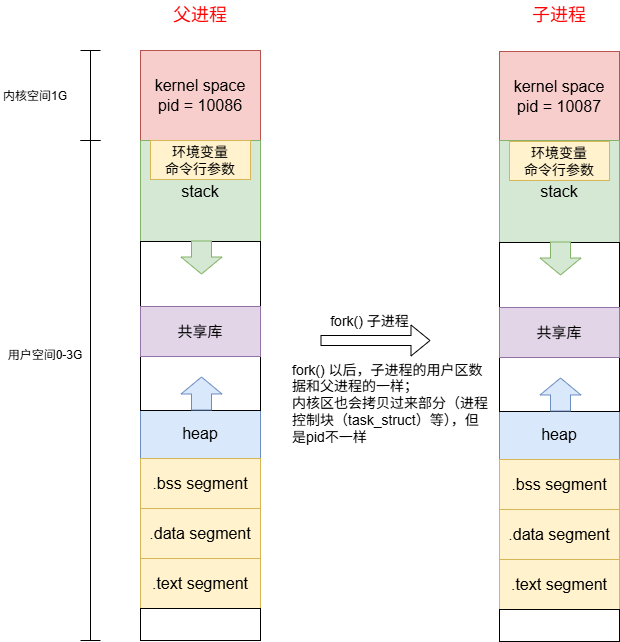

The diagram above was exported from draw.io. Its source (the exported page's mxGraphModel, read from the mxfile embedded in the PNG):
<mxGraphModel dx="1188" dy="701" grid="1" gridSize="10" guides="1" tooltips="1" connect="1" arrows="1" fold="1" page="1" pageScale="1" pageWidth="827" pageHeight="1169" math="0" shadow="0">
  <root>
    <mxCell id="0" />
    <mxCell id="1" parent="0" />
    <mxCell id="_H6F0k9WJD9vZkehocSk-1" parent="1" style="rounded=0;whiteSpace=wrap;html=1;fillColor=#f8cecc;strokeColor=#b85450;" value="&lt;font style=&quot;font-size: 16px;&quot;&gt;kernel space&lt;/font&gt;&lt;div&gt;&lt;font style=&quot;font-size: 16px;&quot;&gt;pid = 10086&lt;/font&gt;&lt;/div&gt;" vertex="1">
      <mxGeometry height="90" width="120" x="160" y="80" as="geometry" />
    </mxCell>
    <mxCell id="_H6F0k9WJD9vZkehocSk-11" edge="1" parent="1" source="_H6F0k9WJD9vZkehocSk-2" style="edgeStyle=orthogonalEdgeStyle;rounded=0;orthogonalLoop=1;jettySize=auto;html=1;" target="_H6F0k9WJD9vZkehocSk-9" value="">
      <mxGeometry relative="1" as="geometry" />
    </mxCell>
    <mxCell id="_H6F0k9WJD9vZkehocSk-2" parent="1" style="rounded=0;whiteSpace=wrap;html=1;fillColor=#d5e8d4;strokeColor=#82b366;" value="&lt;span style=&quot;font-size: 16px;&quot;&gt;stack&lt;/span&gt;" vertex="1">
      <mxGeometry height="101" width="120" x="160" y="170" as="geometry" />
    </mxCell>
    <mxCell id="_H6F0k9WJD9vZkehocSk-3" parent="1" style="rounded=0;whiteSpace=wrap;html=1;fillColor=#dae8fc;strokeColor=#6c8ebf;" value="&lt;font style=&quot;font-size: 16px;&quot;&gt;heap&lt;/font&gt;" vertex="1">
      <mxGeometry height="50" width="120" x="160" y="438" as="geometry" />
    </mxCell>
    <mxCell id="_H6F0k9WJD9vZkehocSk-4" parent="1" style="rounded=0;whiteSpace=wrap;html=1;fillColor=#fff2cc;strokeColor=#d6b656;" value="&lt;font style=&quot;font-size: 16px;&quot;&gt;.bss segment&lt;/font&gt;" vertex="1">
      <mxGeometry height="50" width="120" x="160" y="488" as="geometry" />
    </mxCell>
    <mxCell id="_H6F0k9WJD9vZkehocSk-5" parent="1" style="rounded=0;whiteSpace=wrap;html=1;fillColor=#fff2cc;strokeColor=#d6b656;" value="&lt;span style=&quot;font-size: 16px;&quot;&gt;.data segment&lt;/span&gt;" vertex="1">
      <mxGeometry height="50" width="120" x="160" y="538" as="geometry" />
    </mxCell>
    <mxCell id="_H6F0k9WJD9vZkehocSk-6" parent="1" style="rounded=0;whiteSpace=wrap;html=1;fillColor=#fff2cc;strokeColor=#d6b656;" value="&lt;span style=&quot;font-size: 16px;&quot;&gt;.text segment&lt;/span&gt;" vertex="1">
      <mxGeometry height="50" width="120" x="160" y="588" as="geometry" />
    </mxCell>
    <mxCell id="_H6F0k9WJD9vZkehocSk-7" parent="1" style="rounded=0;whiteSpace=wrap;html=1;" value="" vertex="1">
      <mxGeometry height="169" width="120" x="160" y="271" as="geometry" />
    </mxCell>
    <mxCell id="_H6F0k9WJD9vZkehocSk-8" parent="1" style="rounded=0;whiteSpace=wrap;html=1;fillColor=#fff2cc;strokeColor=#d6b656;" value="&lt;font style=&quot;font-size: 14px;&quot;&gt;环境变量&lt;/font&gt;&lt;div&gt;&lt;font style=&quot;font-size: 14px;&quot;&gt;命令行参数&lt;/font&gt;&lt;/div&gt;" vertex="1">
      <mxGeometry height="39" width="100" x="170" y="170" as="geometry" />
    </mxCell>
    <mxCell id="_H6F0k9WJD9vZkehocSk-9" parent="1" style="rounded=0;whiteSpace=wrap;html=1;fillColor=#e1d5e7;strokeColor=#9673a6;" value="&lt;font style=&quot;font-size: 15px;&quot;&gt;共享库&lt;/font&gt;" vertex="1">
      <mxGeometry height="50" width="120" x="160" y="336" as="geometry" />
    </mxCell>
    <mxCell id="_H6F0k9WJD9vZkehocSk-10" edge="1" parent="1" style="shape=flexArrow;endArrow=classic;html=1;rounded=0;width=20;endSize=5.33;fillColor=#d5e8d4;strokeColor=#82b366;" value="">
      <mxGeometry height="50" relative="1" width="50" as="geometry">
        <mxPoint x="221" y="270" as="sourcePoint" />
        <mxPoint x="221" y="304" as="targetPoint" />
      </mxGeometry>
    </mxCell>
    <mxCell id="_H6F0k9WJD9vZkehocSk-12" edge="1" parent="1" style="shape=flexArrow;endArrow=classic;html=1;rounded=0;width=20;endSize=5.33;fillColor=#dae8fc;strokeColor=#6c8ebf;" value="">
      <mxGeometry height="50" relative="1" width="50" as="geometry">
        <mxPoint x="221" y="440" as="sourcePoint" />
        <mxPoint x="221" y="406" as="targetPoint" />
      </mxGeometry>
    </mxCell>
    <mxCell id="_H6F0k9WJD9vZkehocSk-13" parent="1" style="rounded=0;whiteSpace=wrap;html=1;" value="" vertex="1">
      <mxGeometry height="32" width="120" x="160" y="638" as="geometry" />
    </mxCell>
    <mxCell id="_H6F0k9WJD9vZkehocSk-14" parent="1" style="rounded=0;whiteSpace=wrap;html=1;fillColor=#f8cecc;strokeColor=#b85450;" value="&lt;font style=&quot;font-size: 16px;&quot;&gt;kernel space&lt;/font&gt;&lt;div&gt;&lt;font style=&quot;font-size: 16px;&quot;&gt;pid = 10087&lt;/font&gt;&lt;/div&gt;" vertex="1">
      <mxGeometry height="90" width="120" x="519" y="81" as="geometry" />
    </mxCell>
    <mxCell id="_H6F0k9WJD9vZkehocSk-15" edge="1" parent="1" source="_H6F0k9WJD9vZkehocSk-16" style="edgeStyle=orthogonalEdgeStyle;rounded=0;orthogonalLoop=1;jettySize=auto;html=1;" target="_H6F0k9WJD9vZkehocSk-23" value="">
      <mxGeometry relative="1" as="geometry" />
    </mxCell>
    <mxCell id="_H6F0k9WJD9vZkehocSk-16" parent="1" style="rounded=0;whiteSpace=wrap;html=1;fillColor=#d5e8d4;strokeColor=#82b366;" value="&lt;span style=&quot;font-size: 16px;&quot;&gt;stack&lt;/span&gt;" vertex="1">
      <mxGeometry height="102" width="120" x="519" y="170" as="geometry" />
    </mxCell>
    <mxCell id="_H6F0k9WJD9vZkehocSk-17" parent="1" style="rounded=0;whiteSpace=wrap;html=1;fillColor=#dae8fc;strokeColor=#6c8ebf;" value="&lt;font style=&quot;font-size: 16px;&quot;&gt;heap&lt;/font&gt;" vertex="1">
      <mxGeometry height="50" width="120" x="519" y="439" as="geometry" />
    </mxCell>
    <mxCell id="_H6F0k9WJD9vZkehocSk-18" parent="1" style="rounded=0;whiteSpace=wrap;html=1;fillColor=#fff2cc;strokeColor=#d6b656;" value="&lt;font style=&quot;font-size: 16px;&quot;&gt;.bss segment&lt;/font&gt;" vertex="1">
      <mxGeometry height="50" width="120" x="519" y="489" as="geometry" />
    </mxCell>
    <mxCell id="_H6F0k9WJD9vZkehocSk-19" parent="1" style="rounded=0;whiteSpace=wrap;html=1;fillColor=#fff2cc;strokeColor=#d6b656;" value="&lt;span style=&quot;font-size: 16px;&quot;&gt;.data segment&lt;/span&gt;" vertex="1">
      <mxGeometry height="50" width="120" x="519" y="539" as="geometry" />
    </mxCell>
    <mxCell id="_H6F0k9WJD9vZkehocSk-20" parent="1" style="rounded=0;whiteSpace=wrap;html=1;fillColor=#fff2cc;strokeColor=#d6b656;" value="&lt;span style=&quot;font-size: 16px;&quot;&gt;.text segment&lt;/span&gt;" vertex="1">
      <mxGeometry height="50" width="120" x="519" y="589" as="geometry" />
    </mxCell>
    <mxCell id="_H6F0k9WJD9vZkehocSk-21" parent="1" style="rounded=0;whiteSpace=wrap;html=1;" value="" vertex="1">
      <mxGeometry height="169" width="120" x="519" y="272" as="geometry" />
    </mxCell>
    <mxCell id="_H6F0k9WJD9vZkehocSk-23" parent="1" style="rounded=0;whiteSpace=wrap;html=1;fillColor=#e1d5e7;strokeColor=#9673a6;" value="&lt;font style=&quot;font-size: 15px;&quot;&gt;共享库&lt;/font&gt;" vertex="1">
      <mxGeometry height="50" width="120" x="519" y="337" as="geometry" />
    </mxCell>
    <mxCell id="_H6F0k9WJD9vZkehocSk-24" edge="1" parent="1" style="shape=flexArrow;endArrow=classic;html=1;rounded=0;width=20;endSize=5.33;fillColor=#d5e8d4;strokeColor=#82b366;" value="">
      <mxGeometry height="50" relative="1" width="50" as="geometry">
        <mxPoint x="580" y="271" as="sourcePoint" />
        <mxPoint x="580" y="305" as="targetPoint" />
      </mxGeometry>
    </mxCell>
    <mxCell id="_H6F0k9WJD9vZkehocSk-25" edge="1" parent="1" style="shape=flexArrow;endArrow=classic;html=1;rounded=0;width=20;endSize=5.33;fillColor=#dae8fc;strokeColor=#6c8ebf;" value="">
      <mxGeometry height="50" relative="1" width="50" as="geometry">
        <mxPoint x="580" y="441" as="sourcePoint" />
        <mxPoint x="580" y="407" as="targetPoint" />
      </mxGeometry>
    </mxCell>
    <mxCell id="_H6F0k9WJD9vZkehocSk-26" parent="1" style="rounded=0;whiteSpace=wrap;html=1;" value="" vertex="1">
      <mxGeometry height="32" width="120" x="519" y="639" as="geometry" />
    </mxCell>
    <mxCell id="_H6F0k9WJD9vZkehocSk-27" parent="1" style="shape=crossbar;whiteSpace=wrap;html=1;rounded=1;direction=south;" value="" vertex="1">
      <mxGeometry height="90" width="20" x="100" y="80" as="geometry" />
    </mxCell>
    <mxCell id="_H6F0k9WJD9vZkehocSk-28" parent="1" style="shape=crossbar;whiteSpace=wrap;html=1;rounded=1;direction=south;" value="" vertex="1">
      <mxGeometry height="500" width="20" x="100" y="170" as="geometry" />
    </mxCell>
    <mxCell id="_H6F0k9WJD9vZkehocSk-30" parent="1" style="text;html=1;whiteSpace=wrap;strokeColor=none;fillColor=none;align=center;verticalAlign=middle;rounded=0;" value="内核空间1G" vertex="1">
      <mxGeometry height="30" width="70" x="20" y="111" as="geometry" />
    </mxCell>
    <mxCell id="_H6F0k9WJD9vZkehocSk-31" parent="1" style="text;html=1;whiteSpace=wrap;strokeColor=none;fillColor=none;align=center;verticalAlign=middle;rounded=0;" value="用户空间0-3G" vertex="1">
      <mxGeometry height="30" width="90" x="20" y="370" as="geometry" />
    </mxCell>
    <mxCell id="_H6F0k9WJD9vZkehocSk-32" parent="1" style="text;html=1;whiteSpace=wrap;strokeColor=none;fillColor=none;align=center;verticalAlign=middle;rounded=0;" value="&lt;font style=&quot;font-size: 18px; color: rgb(255, 0, 0);&quot;&gt;父进程&lt;/font&gt;" vertex="1">
      <mxGeometry height="30" width="60" x="190" y="30" as="geometry" />
    </mxCell>
    <mxCell id="_H6F0k9WJD9vZkehocSk-33" parent="1" style="text;html=1;whiteSpace=wrap;strokeColor=none;fillColor=none;align=center;verticalAlign=middle;rounded=0;" value="&lt;font style=&quot;font-size: 18px; color: rgb(255, 0, 0);&quot;&gt;子进程&lt;/font&gt;" vertex="1">
      <mxGeometry height="30" width="60" x="549" y="30" as="geometry" />
    </mxCell>
    <mxCell id="_H6F0k9WJD9vZkehocSk-34" edge="1" parent="1" style="shape=flexArrow;endArrow=classic;html=1;rounded=0;" value="">
      <mxGeometry height="50" relative="1" width="50" as="geometry">
        <mxPoint x="340" y="370" as="sourcePoint" />
        <mxPoint x="450" y="370" as="targetPoint" />
      </mxGeometry>
    </mxCell>
    <mxCell id="_H6F0k9WJD9vZkehocSk-35" connectable="0" parent="_H6F0k9WJD9vZkehocSk-34" style="edgeLabel;html=1;align=center;verticalAlign=middle;resizable=0;points=[];" value="&lt;font style=&quot;font-size: 14px;&quot;&gt;fork() 子进程&lt;/font&gt;" vertex="1">
      <mxGeometry relative="1" x="-0.1091" y="2" as="geometry">
        <mxPoint x="-1" y="-17" as="offset" />
      </mxGeometry>
    </mxCell>
    <mxCell id="_H6F0k9WJD9vZkehocSk-36" parent="1" style="text;html=1;whiteSpace=wrap;strokeColor=none;fillColor=none;align=left;verticalAlign=middle;rounded=0;" value="&lt;font style=&quot;font-size: 14px;&quot;&gt;fork() 以后，子进程的用户区数据和父进程的一样；&lt;/font&gt;&lt;div&gt;&lt;font style=&quot;font-size: 14px;&quot;&gt;内核区也会拷贝过来部分（进程控制块（task_struct）等），但是pid不一样&lt;/font&gt;&lt;/div&gt;" vertex="1">
      <mxGeometry height="110" width="199" x="310" y="378" as="geometry" />
    </mxCell>
    <mxCell id="_H6F0k9WJD9vZkehocSk-39" parent="1" style="rounded=0;whiteSpace=wrap;html=1;fillColor=#fff2cc;strokeColor=#d6b656;" value="&lt;font style=&quot;font-size: 14px;&quot;&gt;环境变量&lt;/font&gt;&lt;div&gt;&lt;font style=&quot;font-size: 14px;&quot;&gt;命令行参数&lt;/font&gt;&lt;/div&gt;" vertex="1">
      <mxGeometry height="39" width="100" x="529" y="171" as="geometry" />
    </mxCell>
  </root>
</mxGraphModel>